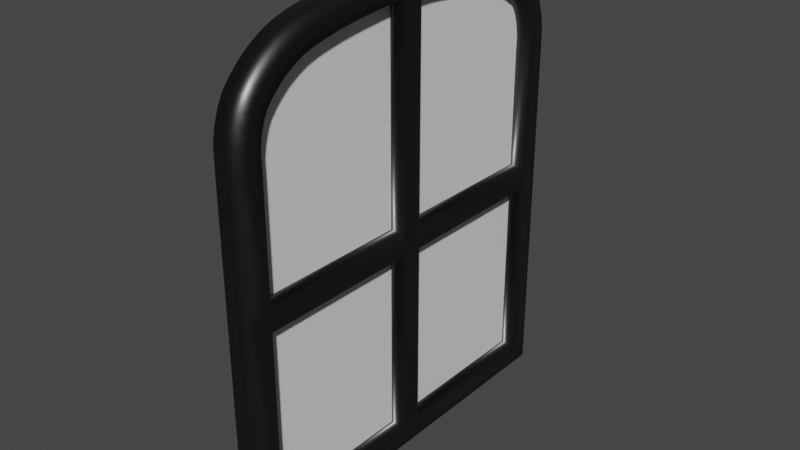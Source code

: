 # Source: glass_door.blend  (saved by Blender 2.92.15; exported with 4.5.12 LTS)
import bpy
from mathutils import Matrix  # noqa: F401  (used for matrix-valued properties, if any)

bpy.ops.wm.read_factory_settings(use_empty=True)
scene = bpy.context.scene
scene.name = 'Scene'

# ---- collections
col_collection = bpy.data.collections.new('Collection'); scene.collection.children.link(col_collection)

# ---- materials (node trees are filled in below, after node groups)
mat_material = bpy.data.materials.new('Material')
mat_material.alpha_threshold = 0.0
mat_material.use_transparent_shadow = False
mat_material.line_color = (0.0, 0.0, 0.0, 1.0)
mat_material_001 = bpy.data.materials.new('Material.001')
mat_material_001.use_transparent_shadow = False

# ---- material node trees
mat_material.use_nodes = True; mat_material.node_tree.nodes.clear()
_N = mat_material.node_tree.nodes; _L = mat_material.node_tree.links
n0 = _N.new('ShaderNodeOutputMaterial'); n0.name = 'Material Output'; n0.location = (300, 300)
n1 = _N.new('ShaderNodeBsdfPrincipled'); n1.name = 'Principled BSDF'; n1.location = (10, 300)
n1.distribution = 'GGX'
n1.subsurface_method = 'BURLEY'
n1.inputs[0].default_value = (0.08689, 0.08689, 0.08689, 1.0)
n1.inputs[1].default_value = 1.0
n1.inputs[2].default_value = 0.4
n1.inputs[3].default_value = 1.45
n1.inputs[27].default_value = (0.0, 0.0, 0.0, 1.0)
n1.inputs[28].default_value = 1.0
_L.new(n1.outputs[0], n0.inputs[0])
n0.is_active_output = True
mat_material_001.use_nodes = True; mat_material_001.node_tree.nodes.clear()
_N = mat_material_001.node_tree.nodes; _L = mat_material_001.node_tree.links
n0 = _N.new('ShaderNodeBsdfPrincipled'); n0.name = 'Principled BSDF'; n0.location = (10, 300)
n0.distribution = 'GGX'
n0.subsurface_method = 'BURLEY'
n0.inputs[3].default_value = 1.45
n0.inputs[27].default_value = (0.0, 0.0, 0.0, 1.0)
n0.inputs[28].default_value = 1.0
n1 = _N.new('ShaderNodeOutputMaterial'); n1.name = 'Material Output'; n1.location = (300, 300)
_L.new(n0.outputs[0], n1.inputs[0])
n1.is_active_output = True

# ---- world
world_world = bpy.data.worlds.new('World'); scene.world = world_world
world_world.use_nodes = True; world_world.node_tree.nodes.clear()
_N = world_world.node_tree.nodes; _L = world_world.node_tree.links
n0 = _N.new('ShaderNodeOutputWorld'); n0.name = 'World Output'; n0.location = (300, 300)
n1 = _N.new('ShaderNodeBackground'); n1.name = 'Background'; n1.location = (10, 300)
n1.inputs[0].default_value = (0.05088, 0.05088, 0.05088, 1.0)
_L.new(n1.outputs[0], n0.inputs[0])
n0.is_active_output = True
world_world.color = (0.05088, 0.05088, 0.05088)
world_world.use_sun_shadow = False
world_world.sun_shadow_jitter_overblur = 0.0

# ---- meshes
me_cube = bpy.data.meshes.new('Cube')
me_cube.from_pydata([(1.0, 1.0, 1.0), (1.0, 1.0, -1.0), (1.0, 0.0, 1.0), (1.0, 0.0, -1.0), (-1.0, 1.0, 1.0), (-1.0, 1.0, -1.0), (-1.0, 0.0, 1.0), (-1.0, 0.0, -1.0), (1.0, 14.01, 1.0), (1.0, 14.01, -1.0), (-1.0, 14.01, 1.0), (-1.0, 14.01, -1.0), (1.0, 15.98, 1.0), (1.0, 15.98, -1.0), (-1.0, 15.98, 1.0), (-1.0, 15.98, -1.0), (1.0, 0.0, 16.04), (-1.0, 0.0, 16.04), (1.0, 1.0, 16.04), (-1.0, 1.0, 16.04), (-1.0, 14.01, 16.04), (1.0, 14.01, 16.04), (-1.0, 15.98, 16.04), (1.0, 15.98, 16.04), (1.0, 0.0, 18.04), (-1.0, 0.0, 18.04), (1.0, 1.0, 18.04), (-1.0, 1.0, 18.04), (-1.0, 14.01, 18.04), (1.0, 14.01, 18.04), (-1.0, 15.98, 18.04), (1.0, 15.98, 18.04), (1.0, 0.0, 35.0), (-1.0, 0.0, 35.0), (1.0, 1.006, 35.0), (-1.0, 1.006, 35.0), (-1.0, 14.01, 27.61), (1.0, 14.01, 27.61), (-1.0, 15.98, 27.61), (1.0, 15.98, 27.61), (-1.0, 14.03, 28.88), (1.0, 14.03, 28.88), (-1.0, 15.96, 29.24), (1.0, 15.96, 29.24), (-1.0, 13.87, 29.79), (1.0, 13.87, 29.79), (-1.0, 15.74, 30.42), (1.0, 15.74, 30.42), (-1.0, 13.61, 30.6), (1.0, 13.61, 30.6), (-1.0, 15.35, 31.53), (1.0, 15.35, 31.53), (-1.0, 13.33, 31.16), (1.0, 13.33, 31.16), (-1.0, 14.85, 32.43), (1.0, 14.85, 32.43), (-1.0, 12.88, 31.72), (1.0, 12.88, 31.72), (-1.0, 14.28, 33.1), (1.0, 14.28, 33.1), (-1.0, 12.4, 32.2), (1.0, 12.4, 32.2), (-1.0, 13.68, 33.7), (1.0, 13.68, 33.7), (-1.0, 11.81, 32.72), (1.0, 11.81, 32.72), (-1.0, 12.89, 34.36), (1.0, 12.89, 34.36), (-1.0, 11.08, 33.2), (1.0, 11.08, 33.2), (-1.0, 11.99, 34.95), (1.0, 11.99, 34.95), (-1.0, 10.55, 33.48), (1.0, 10.55, 33.48), (-1.0, 11.34, 35.29), (1.0, 11.34, 35.29), (-1.0, 10.01, 33.73), (1.0, 10.01, 33.73), (-1.0, 10.59, 35.61), (1.0, 10.59, 35.61), (-1.0, 9.072, 34.02), (1.0, 9.072, 34.02), (-1.0, 9.493, 35.95), (1.0, 9.493, 35.95), (-1.0, 8.096, 34.24), (1.0, 8.096, 34.24), (-1.0, 8.458, 36.17), (1.0, 8.458, 36.17), (-1.0, 6.782, 34.48), (1.0, 6.782, 34.48), (-1.0, 7.053, 36.43), (1.0, 7.053, 36.43), (-1.0, 5.39, 34.68), (1.0, 5.39, 34.68), (-1.0, 5.618, 36.63), (1.0, 5.618, 36.63), (-1.0, 4.306, 34.8), (1.0, 4.306, 34.8), (-1.0, 4.489, 36.76), (1.0, 4.489, 36.76), (-1.0, 3.083, 34.92), (1.0, 3.083, 34.92), (-1.0, 3.221, 36.88), (1.0, 3.221, 36.88), (-1.0, 1.991, 35.0), (1.0, 1.991, 35.0), (-1.0, 2.085, 36.96), (1.0, 2.085, 36.96), (-1.0, 0.0, 37.01), (1.0, 0.0, 37.01), (-1.0, 1.107, 37.01), (1.0, 1.107, 37.01)], [], [(20, 21, 18, 19), (0, 18, 16, 2), (7, 6, 4, 5), (5, 1, 3, 7), (1, 0, 2, 3), (5, 4, 10, 11), (11, 10, 14, 15), (1, 5, 11, 9), (4, 0, 8, 10), (0, 1, 9, 8), (15, 14, 12, 13), (9, 11, 15, 13), (19, 17, 25, 27), (8, 9, 13, 12), (34, 111, 109, 32), (27, 28, 20, 19), (8, 12, 23, 21), (12, 14, 22, 23), (4, 19, 18, 0), (38, 36, 40, 42), (10, 8, 21, 20), (14, 10, 20, 22), (31, 30, 38, 39), (29, 31, 39, 37), (22, 20, 28, 30), (26, 29, 28, 27), (19, 4, 6, 17), (26, 27, 35, 34), (21, 23, 31, 29), (23, 22, 30, 31), (16, 18, 26, 24), (26, 18, 21, 29), (24, 26, 34, 32), (30, 28, 36, 38), (28, 29, 37, 36), (27, 25, 33, 35), (33, 108, 110, 35), (41, 43, 47, 45), (36, 37, 41, 40), (37, 39, 43, 41), (39, 38, 42, 43), (46, 44, 48, 50), (43, 42, 46, 47), (42, 40, 44, 46), (40, 41, 45, 44), (49, 51, 55, 53), (44, 45, 49, 48), (45, 47, 51, 49), (47, 46, 50, 51), (55, 54, 58, 59), (51, 50, 54, 55), (50, 48, 52, 54), (48, 49, 53, 52), (58, 56, 60, 62), (54, 52, 56, 58), (52, 53, 57, 56), (53, 55, 59, 57), (61, 63, 67, 65), (56, 57, 61, 60), (57, 59, 63, 61), (59, 58, 62, 63), (66, 64, 68, 70), (63, 62, 66, 67), (62, 60, 64, 66), (60, 61, 65, 64), (70, 68, 72, 74), (64, 65, 69, 68), (65, 67, 71, 69), (67, 66, 70, 71), (73, 75, 79, 77), (68, 69, 73, 72), (69, 71, 75, 73), (71, 70, 74, 75), (78, 76, 80, 82), (75, 74, 78, 79), (74, 72, 76, 78), (72, 73, 77, 76), (80, 81, 85, 84), (76, 77, 81, 80), (77, 79, 83, 81), (79, 78, 82, 83), (85, 87, 91, 89), (81, 83, 87, 85), (83, 82, 86, 87), (82, 80, 84, 86), (90, 88, 92, 94), (87, 86, 90, 91), (86, 84, 88, 90), (84, 85, 89, 88), (93, 95, 99, 97), (88, 89, 93, 92), (89, 91, 95, 93), (91, 90, 94, 95), (99, 98, 102, 103), (95, 94, 98, 99), (94, 92, 96, 98), (92, 93, 97, 96), (102, 100, 104, 106), (98, 96, 100, 102), (96, 97, 101, 100), (97, 99, 103, 101), (105, 107, 111, 34), (100, 101, 105, 104), (101, 103, 107, 105), (103, 102, 106, 107), (111, 110, 108, 109), (107, 106, 110, 111), (106, 104, 35, 110), (104, 105, 34, 35)])
me_cube.polygons.foreach_set('use_smooth', [True] * 109)
_uv = me_cube.uv_layers.new(name='UVMap')
_uv.uv.foreach_set('vector', [0.625, 0.25, 0.625, 0.5, 0.0, 0.0, 0.625, 0.25, 0.625, 0.5, 0.0, 0.0, 0.0, 0.0, 0.625, 0.75, 0.375, 0.0, 0.625, 0.0, 0.625, 0.25, 0.375, 0.25, 0.125, 0.5, 0.375, 0.5, 0.375, 0.75, 0.125, 0.75, 0.375, 0.5, 0.625, 0.5, 0.625, 0.75, 0.375, 0.75, 0.375, 0.25, 0.625, 0.25, 0.625, 0.25, 0.375, 0.25, 0.375, 0.25, 0.625, 0.25, 0.625, 0.25, 0.375, 0.25, 0.375, 0.5, 0.125, 0.5, 0.125, 0.5, 0.375, 0.5, 0.875, 0.5, 0.625, 0.5, 0.625, 0.5, 0.875, 0.5, 0.625, 0.5, 0.375, 0.5, 0.375, 0.5, 0.625, 0.5, 0.375, 0.25, 0.625, 0.25, 0.625, 0.5, 0.375, 0.5, 0.375, 0.5, 0.125, 0.5, 0.125, 0.5, 0.375, 0.5, 0.625, 0.25, 0.0, 0.0, 0.875, 0.75, 0.875, 0.5, 0.625, 0.5, 0.375, 0.5, 0.375, 0.5, 0.625, 0.5, 0.625, 0.5, 0.625, 0.5, 0.625, 0.5, 0.625, 0.75, 0.875, 0.5, 0.875, 0.5, 0.625, 0.25, 0.625, 0.25, 0.625, 0.5, 0.625, 0.5, 0.625, 0.5, 0.625, 0.5, 0.625, 0.5, 0.625, 0.25, 0.625, 0.25, 0.625, 0.5, 0.875, 0.5, 0.0, 0.0, 0.0, 0.0, 0.625, 0.5, 0.625, 0.25, 0.625, 0.25, 0.625, 0.25, 0.625, 0.25, 0.875, 0.5, 0.625, 0.5, 0.625, 0.5, 0.875, 0.5, 0.625, 0.25, 0.625, 0.25, 0.625, 0.25, 0.625, 0.25, 0.625, 0.5, 0.625, 0.25, 0.625, 0.25, 0.625, 0.5, 0.625, 0.5, 0.625, 0.5, 0.625, 0.5, 0.625, 0.5, 0.625, 0.25, 0.625, 0.25, 0.625, 0.25, 0.625, 0.25, 0.625, 0.5, 0.625, 0.5, 0.875, 0.5, 0.875, 0.5, 0.0, 0.0, 0.875, 0.5, 0.625, 0.0, 0.0, 0.0, 0.625, 0.5, 0.875, 0.5, 0.875, 0.5, 0.625, 0.5, 0.625, 0.5, 0.625, 0.5, 0.625, 0.5, 0.625, 0.5, 0.625, 0.5, 0.625, 0.25, 0.625, 0.25, 0.625, 0.5, 0.0, 0.0, 0.0, 0.0, 0.625, 0.5, 0.625, 0.75, 0.625, 0.5, 0.0, 0.0, 0.625, 0.5, 0.625, 0.5, 0.625, 0.75, 0.625, 0.5, 0.625, 0.5, 0.625, 0.75, 0.625, 0.25, 0.625, 0.25, 0.625, 0.25, 0.625, 0.25, 0.875, 0.5, 0.625, 0.5, 0.625, 0.5, 0.875, 0.5, 0.875, 0.5, 0.875, 0.75, 0.875, 0.75, 0.875, 0.5, 0.875, 0.75, 0.625, 0.25, 0.625, 0.25, 0.625, 0.25, 0.625, 0.5, 0.625, 0.5, 0.625, 0.5, 0.625, 0.5, 0.875, 0.5, 0.625, 0.5, 0.625, 0.5, 0.875, 0.5, 0.625, 0.5, 0.625, 0.5, 0.625, 0.5, 0.625, 0.5, 0.625, 0.5, 0.625, 0.25, 0.625, 0.25, 0.625, 0.5, 0.625, 0.25, 0.625, 0.25, 0.625, 0.25, 0.625, 0.25, 0.625, 0.5, 0.625, 0.25, 0.625, 0.25, 0.625, 0.5, 0.625, 0.25, 0.625, 0.25, 0.625, 0.25, 0.625, 0.25, 0.875, 0.5, 0.625, 0.5, 0.625, 0.5, 0.875, 0.5, 0.625, 0.5, 0.625, 0.5, 0.625, 0.5, 0.625, 0.5, 0.875, 0.5, 0.625, 0.5, 0.625, 0.5, 0.875, 0.5, 0.625, 0.5, 0.625, 0.5, 0.625, 0.5, 0.625, 0.5, 0.625, 0.5, 0.625, 0.25, 0.625, 0.25, 0.625, 0.5, 0.625, 0.5, 0.625, 0.25, 0.625, 0.25, 0.625, 0.5, 0.625, 0.5, 0.625, 0.25, 0.625, 0.25, 0.625, 0.5, 0.625, 0.25, 0.625, 0.25, 0.625, 0.25, 0.625, 0.25, 0.875, 0.5, 0.625, 0.5, 0.625, 0.5, 0.875, 0.5, 0.625, 0.25, 0.625, 0.25, 0.625, 0.25, 0.625, 0.25, 0.625, 0.25, 0.625, 0.25, 0.625, 0.25, 0.625, 0.25, 0.875, 0.5, 0.625, 0.5, 0.625, 0.5, 0.875, 0.5, 0.625, 0.5, 0.625, 0.5, 0.625, 0.5, 0.625, 0.5, 0.625, 0.5, 0.625, 0.5, 0.625, 0.5, 0.625, 0.5, 0.875, 0.5, 0.625, 0.5, 0.625, 0.5, 0.875, 0.5, 0.625, 0.5, 0.625, 0.5, 0.625, 0.5, 0.625, 0.5, 0.625, 0.5, 0.625, 0.25, 0.625, 0.25, 0.625, 0.5, 0.625, 0.25, 0.625, 0.25, 0.625, 0.25, 0.625, 0.25, 0.625, 0.5, 0.625, 0.25, 0.625, 0.25, 0.625, 0.5, 0.625, 0.25, 0.625, 0.25, 0.625, 0.25, 0.625, 0.25, 0.875, 0.5, 0.625, 0.5, 0.625, 0.5, 0.875, 0.5, 0.625, 0.25, 0.625, 0.25, 0.625, 0.25, 0.625, 0.25, 0.875, 0.5, 0.625, 0.5, 0.625, 0.5, 0.875, 0.5, 0.625, 0.5, 0.625, 0.5, 0.625, 0.5, 0.625, 0.5, 0.625, 0.5, 0.625, 0.25, 0.625, 0.25, 0.625, 0.5, 0.625, 0.5, 0.625, 0.5, 0.625, 0.5, 0.625, 0.5, 0.875, 0.5, 0.625, 0.5, 0.625, 0.5, 0.875, 0.5, 0.625, 0.5, 0.625, 0.5, 0.625, 0.5, 0.625, 0.5, 0.625, 0.5, 0.625, 0.25, 0.625, 0.25, 0.625, 0.5, 0.625, 0.25, 0.625, 0.25, 0.625, 0.25, 0.625, 0.25, 0.625, 0.5, 0.625, 0.25, 0.625, 0.25, 0.625, 0.5, 0.625, 0.25, 0.625, 0.25, 0.625, 0.25, 0.625, 0.25, 0.875, 0.5, 0.625, 0.5, 0.625, 0.5, 0.875, 0.5, 0.875, 0.5, 0.625, 0.5, 0.625, 0.5, 0.875, 0.5, 0.875, 0.5, 0.625, 0.5, 0.625, 0.5, 0.875, 0.5, 0.625, 0.5, 0.625, 0.5, 0.625, 0.5, 0.625, 0.5, 0.625, 0.5, 0.625, 0.25, 0.625, 0.25, 0.625, 0.5, 0.625, 0.5, 0.625, 0.5, 0.625, 0.5, 0.625, 0.5, 0.625, 0.5, 0.625, 0.5, 0.625, 0.5, 0.625, 0.5, 0.625, 0.5, 0.625, 0.25, 0.625, 0.25, 0.625, 0.5, 0.625, 0.25, 0.625, 0.25, 0.625, 0.25, 0.625, 0.25, 0.625, 0.25, 0.625, 0.25, 0.625, 0.25, 0.625, 0.25, 0.625, 0.5, 0.625, 0.25, 0.625, 0.25, 0.625, 0.5, 0.625, 0.25, 0.625, 0.25, 0.625, 0.25, 0.625, 0.25, 0.875, 0.5, 0.625, 0.5, 0.625, 0.5, 0.875, 0.5, 0.625, 0.5, 0.625, 0.5, 0.625, 0.5, 0.625, 0.5, 0.875, 0.5, 0.625, 0.5, 0.625, 0.5, 0.875, 0.5, 0.625, 0.5, 0.625, 0.5, 0.625, 0.5, 0.625, 0.5, 0.625, 0.5, 0.625, 0.25, 0.625, 0.25, 0.625, 0.5, 0.625, 0.5, 0.625, 0.25, 0.625, 0.25, 0.625, 0.5, 0.625, 0.5, 0.625, 0.25, 0.625, 0.25, 0.625, 0.5, 0.625, 0.25, 0.625, 0.25, 0.625, 0.25, 0.625, 0.25, 0.875, 0.5, 0.625, 0.5, 0.625, 0.5, 0.875, 0.5, 0.625, 0.25, 0.625, 0.25, 0.625, 0.25, 0.625, 0.25, 0.625, 0.25, 0.625, 0.25, 0.625, 0.25, 0.625, 0.25, 0.875, 0.5, 0.625, 0.5, 0.625, 0.5, 0.875, 0.5, 0.625, 0.5, 0.625, 0.5, 0.625, 0.5, 0.625, 0.5, 0.625, 0.5, 0.625, 0.5, 0.625, 0.5, 0.625, 0.5, 0.875, 0.5, 0.625, 0.5, 0.625, 0.5, 0.875, 0.5, 0.625, 0.5, 0.625, 0.5, 0.625, 0.5, 0.625, 0.5, 0.625, 0.5, 0.625, 0.25, 0.625, 0.25, 0.625, 0.5, 0.625, 0.5, 0.625, 0.25, 0.625, 0.25, 0.625, 0.5, 0.625, 0.5, 0.625, 0.25, 0.625, 0.25, 0.625, 0.5, 0.625, 0.25, 0.625, 0.25, 0.625, 0.25, 0.625, 0.25, 0.875, 0.5, 0.625, 0.5, 0.625, 0.5, 0.875, 0.5])
me_cube.materials.append(mat_material)
me_cube.use_remesh_preserve_volume = False
me_cube.use_remesh_preserve_attributes = False
me_cube.use_mirror_vertex_groups = False
me_cube.update()
me_cube_001 = bpy.data.meshes.new('Cube.001')
me_cube_001.from_pydata([(0.0, 1.0, 1.0), (0.0, 14.01, 1.0), (0.0, 1.0, 16.04), (0.0, 14.01, 16.04), (0.0, 1.0, 18.04), (0.0, 14.01, 18.04), (0.0, 1.006, 35.0), (0.0, 14.01, 27.61), (0.0, 14.03, 28.88), (0.0, 13.87, 29.79), (0.0, 13.61, 30.6), (0.0, 13.33, 31.16), (0.0, 12.88, 31.72), (0.0, 12.4, 32.2), (0.0, 11.81, 32.72), (0.0, 11.08, 33.2), (0.0, 10.55, 33.48), (0.0, 10.01, 33.73), (0.0, 9.072, 34.02), (0.0, 8.096, 34.24), (0.0, 6.782, 34.48), (0.0, 5.39, 34.68), (0.0, 4.306, 34.8), (0.0, 3.083, 34.92), (0.0, 1.991, 35.0)], [], [(6, 4, 5, 7, 8, 9, 10, 11, 12, 13, 14, 15, 16, 17, 18, 19, 20, 21, 22, 23, 24), (2, 0, 1, 3)])
_uv = me_cube_001.uv_layers.new(name='UVMap')
_uv.uv.foreach_set('vector', [0.0, 0.0, 0.0, 0.0, 0.0, 0.0, 0.0, 0.0, 0.0, 0.0, 0.0, 0.0, 0.0, 0.0, 0.0, 0.0, 0.0, 0.0, 0.0, 0.0, 0.0, 0.0, 0.0, 0.0, 0.0, 0.0, 0.0, 0.0, 0.0, 0.0, 0.0, 0.0, 0.0, 0.0, 0.0, 0.0, 0.0, 0.0, 0.0, 0.0, 0.0, 0.0, 0.0, 0.0, 0.0, 0.0, 0.0, 0.0, 0.0, 0.0])
me_cube_001.materials.append(mat_material_001)
me_cube_001.use_remesh_preserve_volume = False
me_cube_001.use_remesh_preserve_attributes = False
me_cube_001.use_mirror_vertex_groups = False
me_cube_001.update()

# ---- objects
ob_cube = bpy.data.objects.new('Cube', me_cube)
ob_cube_001 = bpy.data.objects.new('Cube.001', me_cube_001)

# ---- transforms, parenting, visibility, modifiers, constraints
ob_cube.location = (0.0, 0.0, 0.0)
ob_cube.lock_rotations_4d = False
ob_cube.empty_display_type = 'ARROWS'
ob_cube.lineart.crease_threshold = 0.0
_m = ob_cube.modifiers.new('Mirror', 'MIRROR')
_m.use_axis = (False, True, False)
_m.use_clip = True
ob_cube_001.location = (0.0, 0.0, 0.0)
ob_cube_001.lock_rotations_4d = False
ob_cube_001.empty_display_type = 'ARROWS'
ob_cube_001.lineart.crease_threshold = 0.0
_m = ob_cube_001.modifiers.new('Mirror', 'MIRROR')
_m.use_axis = (False, True, False)
_m.use_clip = True

# ---- collection membership
col_collection.objects.link(ob_cube)
col_collection.objects.link(ob_cube_001)

# ---- scene / render settings (as saved in the file)
scene.frame_start = 1; scene.frame_end = 250; scene.frame_set(1)
scene.render.engine = 'BLENDER_EEVEE_NEXT'
scene.cycles.use_denoising = False
scene.cycles.samples = 128
scene.cycles.sampling_pattern = 'TABULATED_SOBOL'
scene.cycles.use_adaptive_sampling = False
scene.cycles.use_light_tree = False
scene.view_settings.view_transform = 'Filmic'
bpy.context.view_layer.update()

# ---- added for rendering (the .blend has no active camera and no usable light): camera, sun
cam_auto = bpy.data.cameras.new('AutoCamera')
cam_auto.lens = 50.0
cam_auto.sensor_width = 36.0
cam_auto.clip_end = 1000.0
ob_auto_camera = bpy.data.objects.new('AutoCamera', cam_auto)
scene.collection.objects.link(ob_auto_camera)
ob_auto_camera.location = (45.9844, -55.1813, 54.7922)
ob_auto_camera.rotation_euler = (1.09748, -7.21219e-08, 0.694738)
scene.camera = ob_auto_camera
light_auto_sun = bpy.data.lights.new('AutoSun', 'SUN')
light_auto_sun.energy = 3.0
light_auto_sun.angle = 0.0523599
ob_auto_sun = bpy.data.objects.new('AutoSun', light_auto_sun)
scene.collection.objects.link(ob_auto_sun)
ob_auto_sun.rotation_euler = (0.872665, 0.174533, 0.523599)
bpy.context.view_layer.update()
